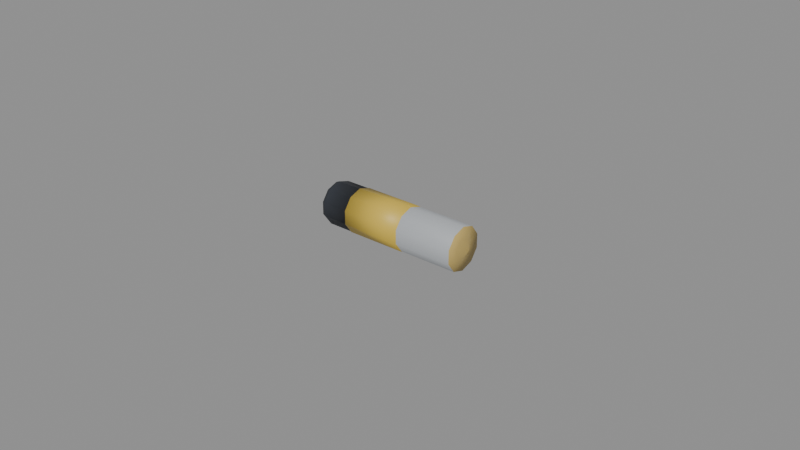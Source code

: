 # Source: battery_aa.blend  (saved by Blender 4.0.36; exported with 4.5.12 LTS)
import bpy
from mathutils import Matrix  # noqa: F401  (used for matrix-valued properties, if any)

bpy.ops.wm.read_factory_settings(use_empty=True)
scene = bpy.context.scene
scene.name = 'Scene'

# ---- materials (node trees are filled in below, after node groups)
mat_prop_battery_aa_metal = bpy.data.materials.new('Prop_battery_aa_metal')
mat_prop_battery_aa_metal.use_transparent_shadow = False
mat_prop_battery_aa_metal.diffuse_color = (0.43, 0.45, 0.47, 1.0)
mat_prop_battery_aa_plastic_yellow = bpy.data.materials.new('Prop_battery_aa_plastic_yellow')
mat_prop_battery_aa_plastic_yellow.use_transparent_shadow = False
mat_prop_battery_aa_plastic_yellow.diffuse_color = (0.64, 0.45, 0.06, 1.0)
mat_prop_battery_aa_brass = bpy.data.materials.new('Prop_battery_aa_brass')
mat_prop_battery_aa_brass.use_transparent_shadow = False
mat_prop_battery_aa_brass.diffuse_color = (0.52, 0.38, 0.12, 1.0)
mat_prop_battery_aa_ink = bpy.data.materials.new('Prop_battery_aa_ink')
mat_prop_battery_aa_ink.use_transparent_shadow = False
mat_prop_battery_aa_ink.diffuse_color = (0.03, 0.035, 0.045, 1.0)

# ---- material node trees
mat_prop_battery_aa_metal.use_nodes = True; mat_prop_battery_aa_metal.node_tree.nodes.clear()
_N = mat_prop_battery_aa_metal.node_tree.nodes; _L = mat_prop_battery_aa_metal.node_tree.links
n0 = _N.new('ShaderNodeBsdfPrincipled'); n0.name = 'Principled BSDF'; n0.location = (10, 300)
n0.inputs[0].default_value = (0.43, 0.45, 0.47, 1.0)
n0.inputs[2].default_value = 0.32
n0.inputs[3].default_value = 1.45
n1 = _N.new('ShaderNodeOutputMaterial'); n1.name = 'Material Output'; n1.location = (300, 300)
_L.new(n0.outputs[0], n1.inputs[0])
n1.is_active_output = True
mat_prop_battery_aa_plastic_yellow.use_nodes = True; mat_prop_battery_aa_plastic_yellow.node_tree.nodes.clear()
_N = mat_prop_battery_aa_plastic_yellow.node_tree.nodes; _L = mat_prop_battery_aa_plastic_yellow.node_tree.links
n0 = _N.new('ShaderNodeBsdfPrincipled'); n0.name = 'Principled BSDF'; n0.location = (10, 300)
n0.inputs[0].default_value = (0.64, 0.45, 0.06, 1.0)
n0.inputs[2].default_value = 0.48
n0.inputs[3].default_value = 1.45
n1 = _N.new('ShaderNodeOutputMaterial'); n1.name = 'Material Output'; n1.location = (300, 300)
_L.new(n0.outputs[0], n1.inputs[0])
n1.is_active_output = True
mat_prop_battery_aa_brass.use_nodes = True; mat_prop_battery_aa_brass.node_tree.nodes.clear()
_N = mat_prop_battery_aa_brass.node_tree.nodes; _L = mat_prop_battery_aa_brass.node_tree.links
n0 = _N.new('ShaderNodeBsdfPrincipled'); n0.name = 'Principled BSDF'; n0.location = (10, 300)
n0.inputs[0].default_value = (0.52, 0.38, 0.12, 1.0)
n0.inputs[2].default_value = 0.3
n0.inputs[3].default_value = 1.45
n1 = _N.new('ShaderNodeOutputMaterial'); n1.name = 'Material Output'; n1.location = (300, 300)
_L.new(n0.outputs[0], n1.inputs[0])
n1.is_active_output = True
mat_prop_battery_aa_ink.use_nodes = True; mat_prop_battery_aa_ink.node_tree.nodes.clear()
_N = mat_prop_battery_aa_ink.node_tree.nodes; _L = mat_prop_battery_aa_ink.node_tree.links
n0 = _N.new('ShaderNodeBsdfPrincipled'); n0.name = 'Principled BSDF'; n0.location = (10, 300)
n0.inputs[0].default_value = (0.03, 0.035, 0.045, 1.0)
n0.inputs[2].default_value = 0.75
n0.inputs[3].default_value = 1.45
n1 = _N.new('ShaderNodeOutputMaterial'); n1.name = 'Material Output'; n1.location = (300, 300)
_L.new(n0.outputs[0], n1.inputs[0])
n1.is_active_output = True

# ---- meshes
me_battery_aa_mesh = bpy.data.meshes.new('battery_aa_Mesh')
me_battery_aa_mesh.from_pydata([(-0.025, 0.0, -1.397e-09), (-0.025, 0.0, -0.0065), (-0.025, 0.003821, -0.005259), (-0.025, 0.006182, -0.002009), (-0.025, 0.006182, 0.002009), (-0.025, 0.003821, 0.005259), (-0.025, 7.96e-19, 0.0065), (-0.025, -0.003821, 0.005259), (-0.025, -0.006182, 0.002009), (-0.025, -0.006182, -0.002009), (-0.025, -0.003821, -0.005259), (-0.0238, 0.0, -0.007), (-0.0238, 0.004114, -0.005663), (-0.0238, 0.006657, -0.002163), (-0.0238, 0.006657, 0.002163), (-0.0238, 0.004114, 0.005663), (-0.0238, 8.573e-19, 0.007), (-0.0238, -0.004114, 0.005663), (-0.0238, -0.006657, 0.002163), (-0.0238, -0.006657, -0.002163), (-0.0238, -0.004114, -0.005663), (-0.0155, 0.0, -0.007), (-0.0155, 0.004114, -0.005663), (-0.0155, 0.006657, -0.002163), (-0.0155, 0.006657, 0.002163), (-0.0155, 0.004114, 0.005663), (-0.0155, 8.573e-19, 0.007), (-0.0155, -0.004114, 0.005663), (-0.0155, -0.006657, 0.002163), (-0.0155, -0.006657, -0.002163), (-0.0155, -0.004114, -0.005663), (-0.0155, 0.0, -0.00715), (-0.0155, 0.004203, -0.005784), (-0.0155, 0.0068, -0.002209), (-0.0155, 0.0068, 0.002209), (-0.0155, 0.004203, 0.005784), (-0.0155, 8.756e-19, 0.00715), (-0.0155, -0.004203, 0.005784), (-0.0155, -0.0068, 0.002209), (-0.0155, -0.0068, -0.002209), (-0.0155, -0.004203, -0.005784), (0.004, 0.0, -0.00715), (0.004, 0.004203, -0.005784), (0.004, 0.0068, -0.002209), (0.004, 0.0068, 0.002209), (0.004, 0.004203, 0.005784), (0.004, 8.756e-19, 0.00715), (0.004, -0.004203, 0.005784), (0.004, -0.0068, 0.002209), (0.004, -0.0068, -0.002209), (0.004, -0.004203, -0.005784), (0.004, 0.0, -0.007), (0.004, 0.004114, -0.005663), (0.004, 0.006657, -0.002163), (0.004, 0.006657, 0.002163), (0.004, 0.004114, 0.005663), (0.004, 8.573e-19, 0.007), (0.004, -0.004114, 0.005663), (0.004, -0.006657, 0.002163), (0.004, -0.006657, -0.002163), (0.004, -0.004114, -0.005663), (0.023, 0.0, -0.007), (0.023, 0.004114, -0.005663), (0.023, 0.006657, -0.002163), (0.023, 0.006657, 0.002163), (0.023, 0.004114, 0.005663), (0.023, 8.573e-19, 0.007), (0.023, -0.004114, 0.005663), (0.023, -0.006657, 0.002163), (0.023, -0.006657, -0.002163), (0.023, -0.004114, -0.005663), (0.023, 0.0, -0.0032), (0.023, 0.001881, -0.002589), (0.023, 0.003043, -0.0009889), (0.023, 0.003043, 0.0009889), (0.023, 0.001881, 0.002589), (0.023, 3.919e-19, 0.0032), (0.023, -0.001881, 0.002589), (0.023, -0.003043, 0.0009889), (0.023, -0.003043, -0.0009889), (0.023, -0.001881, -0.002589), (0.025, 0.0, 2.328e-09)], [], [(0, 2, 1), (0, 3, 2), (0, 4, 3), (0, 5, 4), (0, 6, 5), (0, 7, 6), (0, 8, 7), (0, 9, 8), (0, 10, 9), (0, 1, 10), (1, 12, 11), (2, 13, 12), (3, 14, 13), (4, 15, 14), (5, 16, 15), (6, 17, 16), (7, 18, 17), (8, 19, 18), (9, 20, 19), (10, 11, 20), (11, 22, 21), (12, 23, 22), (13, 24, 23), (14, 25, 24), (15, 26, 25), (16, 27, 26), (17, 28, 27), (18, 29, 28), (19, 30, 29), (20, 21, 30), (21, 32, 31), (22, 33, 32), (23, 34, 33), (24, 35, 34), (25, 36, 35), (26, 37, 36), (27, 38, 37), (28, 39, 38), (29, 40, 39), (30, 31, 40), (31, 42, 41), (32, 43, 42), (33, 44, 43), (34, 45, 44), (35, 46, 45), (36, 47, 46), (37, 48, 47), (38, 49, 48), (39, 50, 49), (40, 41, 50), (41, 52, 51), (42, 53, 52), (43, 54, 53), (44, 55, 54), (45, 56, 55), (46, 57, 56), (47, 58, 57), (48, 59, 58), (49, 60, 59), (50, 51, 60), (51, 62, 61), (52, 63, 62), (53, 64, 63), (54, 65, 64), (55, 66, 65), (56, 67, 66), (57, 68, 67), (58, 69, 68), (59, 70, 69), (60, 61, 70), (61, 72, 71), (62, 73, 72), (63, 74, 73), (64, 75, 74), (65, 76, 75), (66, 77, 76), (67, 78, 77), (68, 79, 78), (69, 80, 79), (70, 71, 80), (71, 72, 81), (72, 73, 81), (73, 74, 81), (74, 75, 81), (75, 76, 81), (76, 77, 81), (77, 78, 81), (78, 79, 81), (79, 80, 81), (80, 71, 81), (1, 2, 12), (2, 3, 13), (3, 4, 14), (4, 5, 15), (5, 6, 16), (6, 7, 17), (7, 8, 18), (8, 9, 19), (9, 10, 20), (10, 1, 11), (11, 12, 22), (12, 13, 23), (13, 14, 24), (14, 15, 25), (15, 16, 26), (16, 17, 27), (17, 18, 28), (18, 19, 29), (19, 20, 30), (20, 11, 21), (21, 22, 32), (22, 23, 33), (23, 24, 34), (24, 25, 35), (25, 26, 36), (26, 27, 37), (27, 28, 38), (28, 29, 39), (29, 30, 40), (30, 21, 31), (31, 32, 42), (32, 33, 43), (33, 34, 44), (34, 35, 45), (35, 36, 46), (36, 37, 47), (37, 38, 48), (38, 39, 49), (39, 40, 50), (40, 31, 41), (41, 42, 52), (42, 43, 53), (43, 44, 54), (44, 45, 55), (45, 46, 56), (46, 47, 57), (47, 48, 58), (48, 49, 59), (49, 50, 60), (50, 41, 51), (51, 52, 62), (52, 53, 63), (53, 54, 64), (54, 55, 65), (55, 56, 66), (56, 57, 67), (57, 58, 68), (58, 59, 69), (59, 60, 70), (60, 51, 61), (61, 62, 72), (62, 63, 73), (63, 64, 74), (64, 65, 75), (65, 66, 76), (66, 67, 77), (67, 68, 78), (68, 69, 79), (69, 70, 80), (70, 61, 71)])
me_battery_aa_mesh.polygons.foreach_set('use_smooth', [True] * 160)
me_battery_aa_mesh.polygons.foreach_set('material_index', [3, 3, 3, 3, 3, 3, 3, 3, 3, 3, 3, 3, 3, 3, 3, 3, 3, 3, 3, 3, 3, 3, 3, 3, 3, 3, 3, 3, 3, 3, 1, 3, 3, 3, 3, 3, 3, 3, 3, 1, 1, 1, 1, 1, 1, 1, 1, 1, 1, 1, 1, 1, 1, 1, 1, 1, 1, 1, 1, 1, 0, 0, 0, 0, 0, 0, 0, 0, 0, 0, 2, 2, 2, 2, 2, 2, 2, 2, 2, 2, 2, 2, 2, 2, 2, 2, 2, 2, 2, 2, 3, 3, 3, 3, 3, 3, 3, 3, 3, 3, 3, 3, 3, 3, 3, 3, 3, 3, 3, 3, 1, 3, 3, 3, 3, 3, 3, 3, 3, 1, 1, 1, 1, 1, 1, 1, 1, 1, 1, 1, 1, 1, 1, 1, 1, 1, 1, 1, 1, 1, 0, 0, 0, 0, 0, 0, 0, 0, 0, 0, 2, 2, 2, 2, 2, 2, 2, 2, 2, 2])
me_battery_aa_mesh.materials.append(mat_prop_battery_aa_metal)
me_battery_aa_mesh.materials.append(mat_prop_battery_aa_plastic_yellow)
me_battery_aa_mesh.materials.append(mat_prop_battery_aa_brass)
me_battery_aa_mesh.materials.append(mat_prop_battery_aa_ink)
me_battery_aa_mesh.update()

# ---- objects
ob_battery_aa = bpy.data.objects.new('battery_aa', me_battery_aa_mesh)

# ---- transforms, parenting, visibility, modifiers, constraints
ob_battery_aa.location = (0.0, 0.0, 0.0)

# ---- collection membership
scene.collection.objects.link(ob_battery_aa)

# ---- scene / render settings (as saved in the file)
scene.frame_start = 1; scene.frame_end = 250; scene.frame_set(1)
scene.render.engine = 'BLENDER_EEVEE_NEXT'
scene.cycles.sampling_pattern = 'TABULATED_SOBOL'
bpy.context.view_layer.update()

# ---- added for rendering (the .blend has no active camera and no usable light): camera, sun + grey world if the file has none
cam_auto = bpy.data.cameras.new('AutoCamera')
cam_auto.lens = 50.0
cam_auto.sensor_width = 36.0
cam_auto.clip_end = 1000.0
ob_auto_camera = bpy.data.objects.new('AutoCamera', cam_auto)
scene.collection.objects.link(ob_auto_camera)
ob_auto_camera.location = (0.185045, -0.222054, 0.148036)
ob_auto_camera.rotation_euler = (1.09748, -7.21219e-08, 0.694738)
scene.camera = ob_auto_camera
light_auto_sun = bpy.data.lights.new('AutoSun', 'SUN')
light_auto_sun.energy = 3.0
light_auto_sun.angle = 0.0523599
ob_auto_sun = bpy.data.objects.new('AutoSun', light_auto_sun)
scene.collection.objects.link(ob_auto_sun)
ob_auto_sun.rotation_euler = (0.872665, 0.174533, 0.523599)
if scene.world is None:
    world_auto = bpy.data.worlds.new('AutoWorld')
    world_auto.color = (0.3, 0.3, 0.3)
    scene.world = world_auto
bpy.context.view_layer.update()
